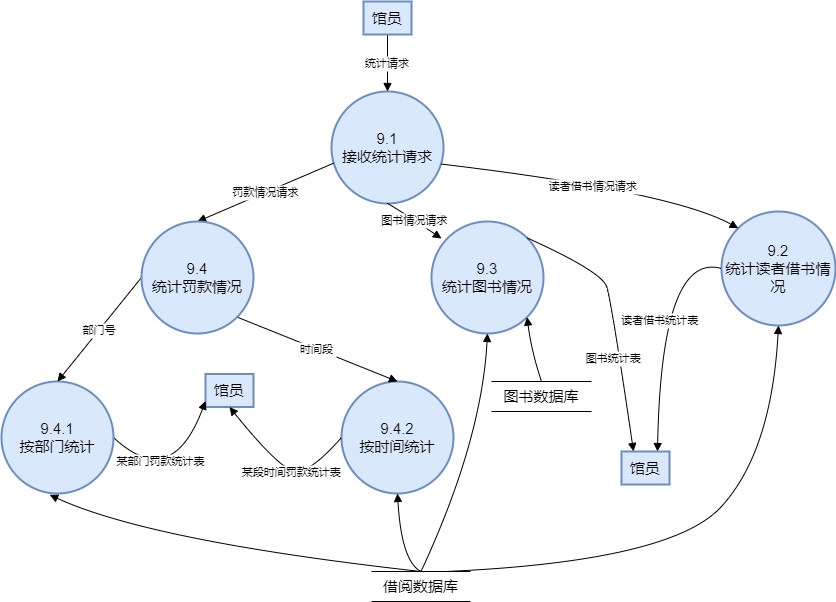

The diagram above was exported from draw.io. Its source (the exported page's mxGraphModel, read from the mxfile embedded in the PNG):
<mxGraphModel dx="1877" dy="541" grid="1" gridSize="10" guides="1" tooltips="1" connect="1" arrows="1" fold="1" page="1" pageScale="1" pageWidth="827" pageHeight="1169" math="0" shadow="0">
  <root>
    <mxCell id="0" />
    <mxCell id="1" parent="0" />
    <mxCell id="ddcNal8zZ65CJKEbgEsf-15" value="各项记录清单" style="curved=1;startArrow=none;endArrow=block;exitX=0.9986609050205776;exitY=0.09856189855708918;entryX=0.9958334565162659;entryY=0.5779411752015982;rounded=0;" edge="1" parent="1" source="ddcNal8zZ65CJKEbgEsf-6">
      <mxGeometry relative="1" as="geometry">
        <Array as="points">
          <mxPoint x="930" y="88" />
        </Array>
        <mxPoint x="441" y="39.0936720766324" as="targetPoint" />
      </mxGeometry>
    </mxCell>
    <mxCell id="ddcNal8zZ65CJKEbgEsf-26" value="时间段" style="curved=1;startArrow=none;endArrow=block;exitX=0.45998085234181946;exitY=1.0121212583599668;entryX=0.47299930428933024;entryY=-0.0017857040677751815;rounded=0;" edge="1" parent="1" target="ddcNal8zZ65CJKEbgEsf-20">
      <mxGeometry relative="1" as="geometry">
        <Array as="points">
          <mxPoint x="411" y="88" />
        </Array>
        <mxPoint x="436.12454662227424" y="613" as="sourcePoint" />
      </mxGeometry>
    </mxCell>
    <mxCell id="ddcNal8zZ65CJKEbgEsf-27" value="图书流通次数频率各类图书的总册数" style="curved=1;startArrow=none;endArrow=block;exitX=0.9982143555368695;exitY=0.18069802004764415;entryX=0.9958334565162659;entryY=0.726472818055091;rounded=0;" edge="1" parent="1" source="ddcNal8zZ65CJKEbgEsf-20">
      <mxGeometry relative="1" as="geometry">
        <Array as="points">
          <mxPoint x="584" y="88" />
        </Array>
        <mxPoint x="462" y="604.0364045100221" as="targetPoint" />
      </mxGeometry>
    </mxCell>
    <mxCell id="ddcNal8zZ65CJKEbgEsf-29" value="" style="curved=1;startArrow=none;endArrow=block;exitX=0.9982143555368695;exitY=0.6182150471825147;entryX=0.4995537485395159;entryY=-0.0121210849646366;rounded=0;" edge="1" parent="1" target="ddcNal8zZ65CJKEbgEsf-21">
      <mxGeometry relative="1" as="geometry">
        <Array as="points">
          <mxPoint x="817" y="291" />
        </Array>
        <mxPoint x="600.4983383154822" y="541.8814254200231" as="sourcePoint" />
      </mxGeometry>
    </mxCell>
    <mxCell id="ddcNal8zZ65CJKEbgEsf-30" value="部门信息和时间段" style="curved=1;startArrow=none;endArrow=block;exitX=0.9958334565162659;exitY=0.603058229249468;entryX=0.4995537485395159;entryY=-0.0017857040677751815;rounded=0;" edge="1" parent="1" target="ddcNal8zZ65CJKEbgEsf-22">
      <mxGeometry relative="1" as="geometry">
        <Array as="points">
          <mxPoint x="797" y="88" />
        </Array>
        <mxPoint x="462" y="599.9294998860378" as="sourcePoint" />
      </mxGeometry>
    </mxCell>
    <mxCell id="ddcNal8zZ65CJKEbgEsf-31" value="各项记录清单" style="curved=1;startArrow=none;endArrow=block;exitX=0.9986609050205776;exitY=0.09856189855708918;entryX=0.9958334565162659;entryY=0.5779411752015982;rounded=0;" edge="1" parent="1" source="ddcNal8zZ65CJKEbgEsf-22">
      <mxGeometry relative="1" as="geometry">
        <Array as="points">
          <mxPoint x="930" y="88" />
        </Array>
        <mxPoint x="462" y="599.0936720766324" as="targetPoint" />
      </mxGeometry>
    </mxCell>
    <mxCell id="ddcNal8zZ65CJKEbgEsf-32" value="" style="curved=1;startArrow=none;endArrow=block;exitX=0.4251255052533582;exitY=0.9964286088943481;entryX=0.9999999914850507;entryY=0.33330659397642415;rounded=0;" edge="1" parent="1" source="ddcNal8zZ65CJKEbgEsf-22">
      <mxGeometry relative="1" as="geometry">
        <Array as="points">
          <mxPoint x="783" y="291" />
        </Array>
        <mxPoint x="408.0416990053784" y="531.5844016794372" as="targetPoint" />
      </mxGeometry>
    </mxCell>
    <mxCell id="ddcNal8zZ65CJKEbgEsf-33" value="" style="curved=1;startArrow=none;endArrow=block;exitX=0.47052053624918955;exitY=0.9964286088943481;entryX=0.7452027774644969;entryY=-0.0121210849646366;rounded=0;" edge="1" parent="1" target="ddcNal8zZ65CJKEbgEsf-22">
      <mxGeometry relative="1" as="geometry">
        <Array as="points">
          <mxPoint x="411" y="291" />
        </Array>
        <mxPoint x="542.949988383039" y="584.9168796442827" as="sourcePoint" />
        <mxPoint x="385" y="520" as="targetPoint" />
      </mxGeometry>
    </mxCell>
    <mxCell id="t5uogKvYysQ7Uxm4kv2j-1" value="馆员" style="whiteSpace=wrap;strokeWidth=2;fontSize=15;fillColor=#dae8fc;strokeColor=#6c8ebf;" vertex="1" parent="1">
      <mxGeometry x="14" y="772.5" width="48" height="33" as="geometry" />
    </mxCell>
    <mxCell id="t5uogKvYysQ7Uxm4kv2j-2" value="9.1&#10;接收统计请求" style="ellipse;aspect=fixed;strokeWidth=2;whiteSpace=wrap;fontSize=15;fillColor=#dae8fc;strokeColor=#6c8ebf;" vertex="1" parent="1">
      <mxGeometry x="140" y="490" width="112" height="112" as="geometry" />
    </mxCell>
    <mxCell id="t5uogKvYysQ7Uxm4kv2j-3" value="9.2&#10;统计读者借书情况" style="ellipse;aspect=fixed;strokeWidth=2;whiteSpace=wrap;fontSize=15;fillColor=#dae8fc;strokeColor=#6c8ebf;" vertex="1" parent="1">
      <mxGeometry x="530" y="610" width="114" height="114" as="geometry" />
    </mxCell>
    <mxCell id="t5uogKvYysQ7Uxm4kv2j-5" value="9.3&#10;统计图书情况" style="ellipse;aspect=fixed;strokeWidth=2;whiteSpace=wrap;fontSize=15;fillColor=#dae8fc;strokeColor=#6c8ebf;" vertex="1" parent="1">
      <mxGeometry x="240" y="620" width="112" height="112" as="geometry" />
    </mxCell>
    <mxCell id="t5uogKvYysQ7Uxm4kv2j-9" value="统计请求" style="curved=1;startArrow=none;endArrow=block;entryX=0.4991073948996408;entryY=-0.0017857040677751815;rounded=0;exitX=0.5;exitY=1;exitDx=0;exitDy=0;" edge="1" parent="1" source="DiAU02oCU1snE2Y3FJ_A-5" target="t5uogKvYysQ7Uxm4kv2j-2">
      <mxGeometry x="-0.0088" relative="1" as="geometry">
        <Array as="points" />
        <mxPoint x="180" y="370" as="sourcePoint" />
        <mxPoint as="offset" />
      </mxGeometry>
    </mxCell>
    <mxCell id="t5uogKvYysQ7Uxm4kv2j-10" value="读者借书情况请求" style="curved=1;startArrow=none;endArrow=block;exitX=0.9982145513807025;exitY=0.6538461826174216;entryX=0;entryY=0;rounded=0;entryDx=0;entryDy=0;" edge="1" parent="1" source="t5uogKvYysQ7Uxm4kv2j-2" target="t5uogKvYysQ7Uxm4kv2j-3">
      <mxGeometry x="0.0014" y="-5" relative="1" as="geometry">
        <Array as="points">
          <mxPoint x="480" y="590" />
        </Array>
        <mxPoint y="-1" as="offset" />
      </mxGeometry>
    </mxCell>
    <mxCell id="t5uogKvYysQ7Uxm4kv2j-11" value="读者借书统计表" style="curved=1;startArrow=none;endArrow=block;exitX=0;exitY=0.5;rounded=0;exitDx=0;exitDy=0;entryX=0.75;entryY=0;entryDx=0;entryDy=0;" edge="1" parent="1" source="t5uogKvYysQ7Uxm4kv2j-3" target="DiAU02oCU1snE2Y3FJ_A-11">
      <mxGeometry relative="1" as="geometry">
        <Array as="points">
          <mxPoint x="470" y="650" />
        </Array>
        <mxPoint x="610" y="497" as="targetPoint" />
      </mxGeometry>
    </mxCell>
    <mxCell id="t5uogKvYysQ7Uxm4kv2j-12" value="" style="curved=1;startArrow=none;endArrow=block;rounded=0;entryX=0.5;entryY=1;entryDx=0;entryDy=0;exitX=0;exitY=0.25;exitDx=0;exitDy=0;" edge="1" parent="1" source="DiAU02oCU1snE2Y3FJ_A-2" target="t5uogKvYysQ7Uxm4kv2j-3">
      <mxGeometry relative="1" as="geometry">
        <Array as="points">
          <mxPoint x="480" y="960" />
          <mxPoint x="580" y="850" />
        </Array>
        <mxPoint x="460" y="910" as="sourcePoint" />
        <mxPoint x="600" y="760" as="targetPoint" />
      </mxGeometry>
    </mxCell>
    <mxCell id="t5uogKvYysQ7Uxm4kv2j-13" value="图书情况请求" style="curved=1;startArrow=none;endArrow=block;exitX=0.4991073948996408;exitY=0.9964286088943481;entryX=0.089;entryY=0.152;rounded=0;entryDx=0;entryDy=0;entryPerimeter=0;" edge="1" parent="1" source="t5uogKvYysQ7Uxm4kv2j-2" target="t5uogKvYysQ7Uxm4kv2j-5">
      <mxGeometry relative="1" as="geometry">
        <Array as="points">
          <mxPoint x="210" y="610" />
        </Array>
      </mxGeometry>
    </mxCell>
    <mxCell id="t5uogKvYysQ7Uxm4kv2j-14" value="图书统计表" style="curved=1;startArrow=none;endArrow=block;exitX=1;exitY=0;rounded=0;entryX=0.25;entryY=0;entryDx=0;entryDy=0;exitDx=0;exitDy=0;" edge="1" parent="1" source="t5uogKvYysQ7Uxm4kv2j-5" target="DiAU02oCU1snE2Y3FJ_A-11">
      <mxGeometry x="0.275" y="-6" relative="1" as="geometry">
        <Array as="points">
          <mxPoint x="410" y="670" />
          <mxPoint x="420" y="700" />
        </Array>
        <mxPoint x="530" y="580" as="targetPoint" />
        <mxPoint as="offset" />
      </mxGeometry>
    </mxCell>
    <mxCell id="t5uogKvYysQ7Uxm4kv2j-15" value="" style="curved=1;startArrow=none;endArrow=block;rounded=0;entryX=0.5;entryY=1;entryDx=0;entryDy=0;exitX=0;exitY=0.5;exitDx=0;exitDy=0;" edge="1" parent="1" source="DiAU02oCU1snE2Y3FJ_A-2" target="t5uogKvYysQ7Uxm4kv2j-5">
      <mxGeometry relative="1" as="geometry">
        <Array as="points">
          <mxPoint x="290" y="840" />
        </Array>
        <mxPoint x="400" y="940" as="sourcePoint" />
      </mxGeometry>
    </mxCell>
    <mxCell id="t5uogKvYysQ7Uxm4kv2j-16" value="" style="curved=1;startArrow=none;endArrow=block;entryX=1;entryY=1;rounded=0;entryDx=0;entryDy=0;exitX=0;exitY=0.5;exitDx=0;exitDy=0;" edge="1" parent="1" source="DiAU02oCU1snE2Y3FJ_A-1" target="t5uogKvYysQ7Uxm4kv2j-5">
      <mxGeometry relative="1" as="geometry">
        <Array as="points">
          <mxPoint x="340" y="750" />
        </Array>
        <mxPoint x="796" y="993" as="sourcePoint" />
      </mxGeometry>
    </mxCell>
    <mxCell id="t5uogKvYysQ7Uxm4kv2j-17" value="罚款情况请求" style="curved=1;startArrow=none;endArrow=block;exitX=2.384185791015625e-7;exitY=0.6447626104970572;entryX=0.5;entryY=0;rounded=0;entryDx=0;entryDy=0;" edge="1" parent="1" source="t5uogKvYysQ7Uxm4kv2j-2" target="t5uogKvYysQ7Uxm4kv2j-7">
      <mxGeometry relative="1" as="geometry">
        <Array as="points" />
      </mxGeometry>
    </mxCell>
    <mxCell id="t5uogKvYysQ7Uxm4kv2j-18" value="某部门罚款统计表" style="curved=1;startArrow=none;endArrow=block;exitX=1;exitY=0.5;entryX=-0.0031245946884155273;entryY=0.8239902138198256;rounded=0;exitDx=0;exitDy=0;" edge="1" parent="1" source="t5uogKvYysQ7Uxm4kv2j-23" target="t5uogKvYysQ7Uxm4kv2j-1">
      <mxGeometry x="-0.4143" y="15" relative="1" as="geometry">
        <Array as="points">
          <mxPoint x="-20" y="890" />
        </Array>
        <mxPoint as="offset" />
      </mxGeometry>
    </mxCell>
    <mxCell id="t5uogKvYysQ7Uxm4kv2j-19" value="" style="curved=1;startArrow=none;endArrow=block;exitX=0;exitY=0.5;rounded=0;exitDx=0;exitDy=0;entryX=0.43;entryY=1.012;entryDx=0;entryDy=0;entryPerimeter=0;" edge="1" parent="1" source="DiAU02oCU1snE2Y3FJ_A-2" target="t5uogKvYysQ7Uxm4kv2j-23">
      <mxGeometry relative="1" as="geometry">
        <Array as="points">
          <mxPoint x="-40" y="940" />
        </Array>
        <mxPoint x="562" y="960" as="sourcePoint" />
        <mxPoint x="450" y="890" as="targetPoint" />
      </mxGeometry>
    </mxCell>
    <mxCell id="t5uogKvYysQ7Uxm4kv2j-23" value="9.4.1&#10;按部门统计" style="ellipse;aspect=fixed;strokeWidth=2;whiteSpace=wrap;fontSize=15;fillColor=#dae8fc;strokeColor=#6c8ebf;" vertex="1" parent="1">
      <mxGeometry x="-190" y="780" width="112" height="112" as="geometry" />
    </mxCell>
    <mxCell id="t5uogKvYysQ7Uxm4kv2j-24" value="9.4.2&#10;按时间统计" style="ellipse;aspect=fixed;strokeWidth=2;whiteSpace=wrap;fontSize=15;fillColor=#dae8fc;strokeColor=#6c8ebf;" vertex="1" parent="1">
      <mxGeometry x="150" y="780" width="112" height="112" as="geometry" />
    </mxCell>
    <mxCell id="t5uogKvYysQ7Uxm4kv2j-25" value="部门号" style="curved=1;startArrow=none;endArrow=block;exitX=0;exitY=0.5;entryX=0.5;entryY=0;rounded=0;entryDx=0;entryDy=0;exitDx=0;exitDy=0;" edge="1" parent="1" source="t5uogKvYysQ7Uxm4kv2j-7" target="t5uogKvYysQ7Uxm4kv2j-23">
      <mxGeometry x="-0.0001" relative="1" as="geometry">
        <Array as="points" />
        <mxPoint x="62" y="572" as="sourcePoint" />
        <mxPoint x="50" y="736" as="targetPoint" />
        <mxPoint as="offset" />
      </mxGeometry>
    </mxCell>
    <mxCell id="t5uogKvYysQ7Uxm4kv2j-26" value="时间段" style="curved=1;startArrow=none;endArrow=block;exitX=1;exitY=1;entryX=0.5;entryY=0;rounded=0;entryDx=0;entryDy=0;exitDx=0;exitDy=0;" edge="1" parent="1" source="t5uogKvYysQ7Uxm4kv2j-7" target="t5uogKvYysQ7Uxm4kv2j-24">
      <mxGeometry x="-0.0001" relative="1" as="geometry">
        <Array as="points" />
        <mxPoint x="106" y="792" as="sourcePoint" />
        <mxPoint x="86" y="857" as="targetPoint" />
        <mxPoint as="offset" />
      </mxGeometry>
    </mxCell>
    <mxCell id="t5uogKvYysQ7Uxm4kv2j-27" value="" style="curved=1;startArrow=none;endArrow=block;exitX=0;exitY=0.5;rounded=0;exitDx=0;exitDy=0;entryX=0.5;entryY=1;entryDx=0;entryDy=0;" edge="1" parent="1" source="DiAU02oCU1snE2Y3FJ_A-2" target="t5uogKvYysQ7Uxm4kv2j-24">
      <mxGeometry relative="1" as="geometry">
        <Array as="points">
          <mxPoint x="210" y="960" />
        </Array>
        <mxPoint x="562" y="960" as="sourcePoint" />
        <mxPoint x="78" y="970" as="targetPoint" />
      </mxGeometry>
    </mxCell>
    <mxCell id="t5uogKvYysQ7Uxm4kv2j-28" value="某段时间罚款统计表" style="curved=1;startArrow=none;endArrow=block;exitX=0;exitY=0.5;entryX=0.5;entryY=1;rounded=0;exitDx=0;exitDy=0;entryDx=0;entryDy=0;" edge="1" parent="1" source="t5uogKvYysQ7Uxm4kv2j-24" target="t5uogKvYysQ7Uxm4kv2j-1">
      <mxGeometry x="-0.1739" relative="1" as="geometry">
        <Array as="points">
          <mxPoint x="120" y="870" />
          <mxPoint x="90" y="870" />
        </Array>
        <mxPoint x="142" y="913" as="sourcePoint" />
        <mxPoint x="368" y="407" as="targetPoint" />
        <mxPoint as="offset" />
      </mxGeometry>
    </mxCell>
    <mxCell id="DiAU02oCU1snE2Y3FJ_A-1" value="&lt;div style=&quot;text-align: left;&quot;&gt;&lt;font style=&quot;font-size: 15px;&quot;&gt;图书数据库&lt;/font&gt;&lt;br&gt;&lt;/div&gt;" style="shape=partialRectangle;whiteSpace=wrap;html=1;top=0;bottom=0;fillColor=none;direction=south;" vertex="1" parent="1">
      <mxGeometry x="300" y="780" width="100" height="30" as="geometry" />
    </mxCell>
    <mxCell id="DiAU02oCU1snE2Y3FJ_A-2" value="&lt;div style=&quot;text-align: left;&quot;&gt;&lt;font style=&quot;font-size: 15px;&quot;&gt;借阅数据库&lt;/font&gt;&lt;br&gt;&lt;/div&gt;" style="shape=partialRectangle;whiteSpace=wrap;html=1;top=0;bottom=0;fillColor=none;direction=south;" vertex="1" parent="1">
      <mxGeometry x="180" y="970" width="99" height="30" as="geometry" />
    </mxCell>
    <mxCell id="DiAU02oCU1snE2Y3FJ_A-5" value="馆员" style="whiteSpace=wrap;strokeWidth=2;fontSize=15;fillColor=#dae8fc;strokeColor=#6c8ebf;" vertex="1" parent="1">
      <mxGeometry x="172" y="400" width="48" height="33" as="geometry" />
    </mxCell>
    <mxCell id="t5uogKvYysQ7Uxm4kv2j-7" value="9.4&#10;统计罚款情况" style="ellipse;aspect=fixed;strokeWidth=2;whiteSpace=wrap;fontSize=15;fillColor=#dae8fc;strokeColor=#6c8ebf;" vertex="1" parent="1">
      <mxGeometry x="-50" y="620" width="112" height="112" as="geometry" />
    </mxCell>
    <mxCell id="DiAU02oCU1snE2Y3FJ_A-11" value="馆员" style="whiteSpace=wrap;strokeWidth=2;fontSize=15;fillColor=#dae8fc;strokeColor=#6c8ebf;" vertex="1" parent="1">
      <mxGeometry x="430" y="850" width="48" height="33" as="geometry" />
    </mxCell>
  </root>
</mxGraphModel>